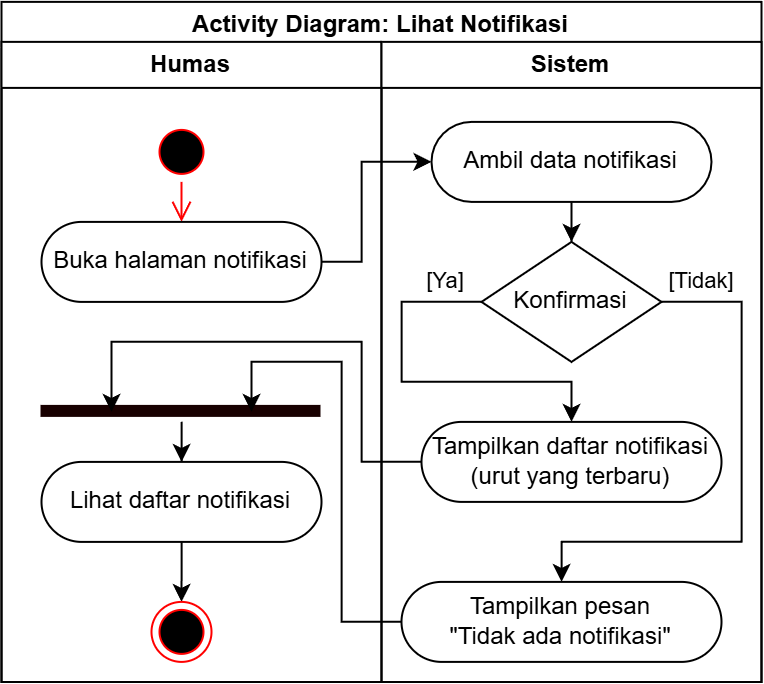

The diagram above was exported from draw.io. Its source (the exported page's mxGraphModel, read from the mxfile embedded in the PNG):
<mxGraphModel dx="1271" dy="1979" grid="1" gridSize="10" guides="1" tooltips="1" connect="1" arrows="1" fold="1" page="1" pageScale="1" pageWidth="850" pageHeight="1100" math="0" shadow="0">
  <root>
    <mxCell id="0" />
    <mxCell id="1" parent="0" />
    <mxCell id="2" parent="1" style="swimlane;whiteSpace=wrap;html=1;" value="Activity Diagram: Lihat Notifikasi" vertex="1">
      <mxGeometry height="340" width="380" x="1360" y="-480" as="geometry">
        <mxRectangle height="30" width="210" x="1360" y="-200" as="alternateBounds" />
      </mxGeometry>
    </mxCell>
    <mxCell id="3" parent="2" style="swimlane;whiteSpace=wrap;html=1;" value="Humas" vertex="1">
      <mxGeometry height="320" width="190" y="20" as="geometry" />
    </mxCell>
    <mxCell id="4" parent="3" style="ellipse;html=1;shape=startState;fillColor=#000000;strokeColor=#ff0000;" value="" vertex="1">
      <mxGeometry height="30" width="30" x="75" y="40" as="geometry" />
    </mxCell>
    <mxCell id="5" edge="1" parent="3" source="4" style="edgeStyle=orthogonalEdgeStyle;html=1;verticalAlign=bottom;endArrow=open;endSize=8;strokeColor=#ff0000;rounded=0;" target="6" value="">
      <mxGeometry relative="1" as="geometry">
        <mxPoint x="90" y="130" as="targetPoint" />
      </mxGeometry>
    </mxCell>
    <mxCell id="6" parent="3" style="rounded=1;whiteSpace=wrap;html=1;arcSize=50;" value="Buka halaman notifikasi" vertex="1">
      <mxGeometry height="40" width="140" x="20" y="90" as="geometry" />
    </mxCell>
    <mxCell id="7" edge="1" parent="3" source="8" style="edgeStyle=orthogonalEdgeStyle;rounded=0;orthogonalLoop=1;jettySize=auto;html=1;" target="9">
      <mxGeometry relative="1" as="geometry" />
    </mxCell>
    <mxCell id="8" parent="3" style="rounded=1;whiteSpace=wrap;html=1;arcSize=50;" value="Lihat daftar notifikasi" vertex="1">
      <mxGeometry height="40" width="140" x="20" y="210" as="geometry" />
    </mxCell>
    <mxCell id="9" parent="3" style="ellipse;html=1;shape=endState;fillColor=#000000;strokeColor=#ff0000;" value="" vertex="1">
      <mxGeometry height="30" width="30" x="75" y="280" as="geometry" />
    </mxCell>
    <mxCell id="10" edge="1" parent="3" source="11" style="edgeStyle=orthogonalEdgeStyle;rounded=0;orthogonalLoop=1;jettySize=auto;html=1;" target="8">
      <mxGeometry relative="1" as="geometry" />
    </mxCell>
    <mxCell id="11" parent="3" style="shape=line;html=1;strokeWidth=6;strokeColor=#180000;" value="" vertex="1">
      <mxGeometry height="10" width="140" x="20" y="180" as="geometry" />
    </mxCell>
    <mxCell id="12" parent="2" style="swimlane;whiteSpace=wrap;html=1;" value="Sistem" vertex="1">
      <mxGeometry height="320" width="190" x="190" y="20" as="geometry" />
    </mxCell>
    <mxCell id="13" edge="1" parent="12" source="14" style="edgeStyle=orthogonalEdgeStyle;rounded=0;orthogonalLoop=1;jettySize=auto;html=1;" target="17">
      <mxGeometry relative="1" as="geometry">
        <mxPoint x="100" y="100" as="targetPoint" />
      </mxGeometry>
    </mxCell>
    <mxCell id="14" parent="12" style="rounded=1;whiteSpace=wrap;html=1;arcSize=50;" value="Ambil data notifikasi" vertex="1">
      <mxGeometry height="40" width="140" x="25" y="40" as="geometry" />
    </mxCell>
    <mxCell id="15" edge="1" parent="12" source="17" style="edgeStyle=orthogonalEdgeStyle;rounded=0;orthogonalLoop=1;jettySize=auto;html=1;" target="16" value="[Tidak]">
      <mxGeometry relative="1" x="-0.8519" y="10" as="geometry">
        <mxPoint as="offset" />
        <Array as="points">
          <mxPoint x="180" y="130" />
          <mxPoint x="180" y="250" />
          <mxPoint x="90" y="250" />
        </Array>
        <mxPoint x="90" y="270" as="sourcePoint" />
      </mxGeometry>
    </mxCell>
    <mxCell id="16" parent="12" style="rounded=1;whiteSpace=wrap;html=1;arcSize=50;" value="Tampilkan pesan&lt;div&gt;&quot;Tidak ada notifikasi&quot;&lt;/div&gt;" vertex="1">
      <mxGeometry height="40" width="160" x="10" y="270" as="geometry" />
    </mxCell>
    <mxCell id="17" parent="12" style="rhombus;whiteSpace=wrap;html=1;rounded=1;arcSize=0;" value="Konfirmasi" vertex="1">
      <mxGeometry height="60" width="90" x="50" y="100" as="geometry" />
    </mxCell>
    <mxCell id="18" parent="12" style="rounded=1;whiteSpace=wrap;html=1;arcSize=50;" value="Tampilkan daftar notifikasi&lt;div&gt;&lt;span style=&quot;background-color: transparent; color: light-dark(rgb(0, 0, 0), rgb(255, 255, 255));&quot;&gt;(urut yang terbaru)&lt;/span&gt;&lt;/div&gt;" vertex="1">
      <mxGeometry height="40" width="150" x="20" y="190" as="geometry" />
    </mxCell>
    <mxCell id="19" edge="1" parent="12" source="17" style="edgeStyle=orthogonalEdgeStyle;rounded=0;orthogonalLoop=1;jettySize=auto;html=1;" target="18" value="[Ya]">
      <mxGeometry relative="1" x="-0.8" y="-10" as="geometry">
        <mxPoint as="offset" />
        <Array as="points">
          <mxPoint x="10" y="130" />
          <mxPoint x="10" y="170" />
          <mxPoint x="95" y="170" />
        </Array>
        <mxPoint x="50" y="140" as="sourcePoint" />
        <mxPoint x="30" y="180" as="targetPoint" />
      </mxGeometry>
    </mxCell>
    <mxCell id="20" edge="1" parent="2" source="6" style="edgeStyle=orthogonalEdgeStyle;rounded=0;orthogonalLoop=1;jettySize=auto;html=1;" target="14">
      <mxGeometry relative="1" as="geometry">
        <Array as="points">
          <mxPoint x="180" y="130" />
          <mxPoint x="180" y="80" />
        </Array>
      </mxGeometry>
    </mxCell>
    <mxCell id="21" edge="1" parent="2" source="18" style="edgeStyle=orthogonalEdgeStyle;rounded=0;orthogonalLoop=1;jettySize=auto;html=1;entryX=0.25;entryY=0.5;entryDx=0;entryDy=0;entryPerimeter=0;" target="11">
      <mxGeometry relative="1" as="geometry">
        <Array as="points">
          <mxPoint x="180" y="230" />
          <mxPoint x="180" y="170" />
          <mxPoint x="55" y="170" />
        </Array>
      </mxGeometry>
    </mxCell>
    <mxCell id="22" edge="1" parent="2" source="16" style="edgeStyle=orthogonalEdgeStyle;rounded=0;orthogonalLoop=1;jettySize=auto;html=1;entryX=0.75;entryY=0.5;entryDx=0;entryDy=0;entryPerimeter=0;" target="11">
      <mxGeometry relative="1" as="geometry">
        <Array as="points">
          <mxPoint x="170" y="310" />
          <mxPoint x="170" y="180" />
          <mxPoint x="125" y="180" />
        </Array>
      </mxGeometry>
    </mxCell>
  </root>
</mxGraphModel>